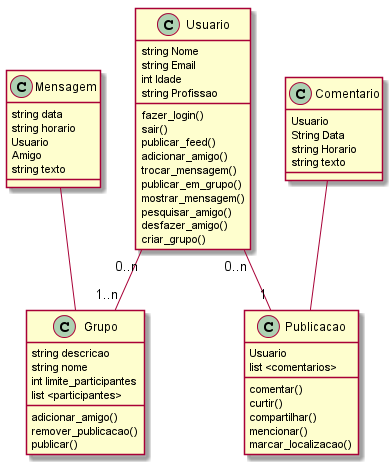

The diagram above was rendered by PlantUML. Its source (embedded in the PNG):
@startuml

class Usuario
Usuario : string Nome
Usuario : string Email
Usuario : int Idade
Usuario : string Profissao
Usuario : fazer_login()
Usuario : sair()
Usuario : publicar_feed()
Usuario : adicionar_amigo()
Usuario : trocar_mensagem()
Usuario : publicar_em_grupo()
Usuario : mostrar_mensagem()
Usuario : pesquisar_amigo()
Usuario : desfazer_amigo()
Usuario : criar_grupo()

class Grupo
Grupo : string descricao
Grupo : string nome
Grupo : int limite_participantes
Grupo : list <participantes>
Grupo : adicionar_amigo()
Grupo : remover_publicacao()
Grupo : publicar()

class Publicacao
Publicacao : Usuario
Publicacao : list <comentarios>
Publicacao : comentar()
Publicacao : curtir()
Publicacao : compartilhar()
Publicacao : mencionar()
Publicacao : marcar_localizacao()

class Mensagem
Mensagem : string data
Mensagem : string horario
Mensagem : Usuario
Mensagem : Amigo
Mensagem : string texto

class Comentario
Comentario : Usuario
Comentario : String Data
Comentario : string Horario
Comentario : string texto

Usuario "0..n"--"1..n" Grupo
Usuario "0..n"--"1" Publicacao
Mensagem -- Grupo
Comentario -- Publicacao

@enduml